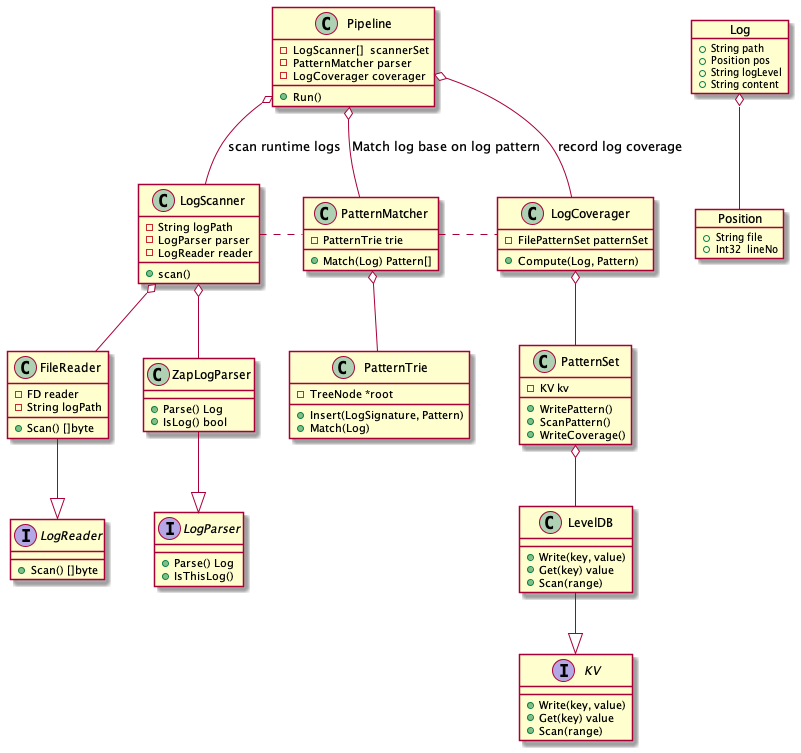

The diagram above was rendered by PlantUML. Its source (embedded in the PNG):
@startuml

interface KV {
    + Write(key, value)
    + Get(key) value
    + Scan(range) 
}

interface LogReader {
    + Scan() []byte
}

interface LogParser {
    + Parse() Log
    + IsThisLog()
}

class FileReader {
    + Scan() []byte
    - FD reader
    - String logPath
}

class ZapLogParser {
    + Parse() Log
    + IsLog() bool
}

class LogScanner {
    + scan()
    - String logPath
    - LogParser parser
    - LogReader reader
}

class Pipeline {
    + Run()
    - LogScanner[]  scannerSet
    - PatternMatcher parser
    - LogCoverager coverager 
}

object Position {
    + String file
    + Int32  lineNo
}

object Log {
    + String path
    + Position pos
    + String logLevel
    + String content
}

class PatternMatcher {
    + Match(Log) Pattern[]
    - PatternTrie trie
}

Class PatternTrie {
    + Insert(LogSignature, Pattern)
    + Match(Log)
    - TreeNode *root
}

class LogCoverager {
    + Compute(Log, Pattern)
    - FilePatternSet patternSet
}

Class LevelDB {
    + Write(key, value)
    + Get(key) value
    + Scan(range) 
}

Class PatternSet {
    - KV kv
    + WritePattern()
    + ScanPattern()
    + WriteCoverage()
}


LevelDB --|> KV
FileReader --|> LogReader
ZapLogParser --|> LogParser

PatternSet o-- LevelDB
LogScanner o-- FileReader
LogScanner o-- ZapLogParser
Log o-- Position


Pipeline o-- LogScanner: scan runtime logs
Pipeline o-- PatternMatcher: Match log base on log pattern
Pipeline o-- LogCoverager: record log coverage

PatternMatcher o-- PatternTrie
LogCoverager o-- PatternSet


LogScanner .r. PatternMatcher
PatternMatcher .r. LogCoverager


together {
    class LogScanner
    class PatternMatcher
    class LogCoverager
}


@enduml